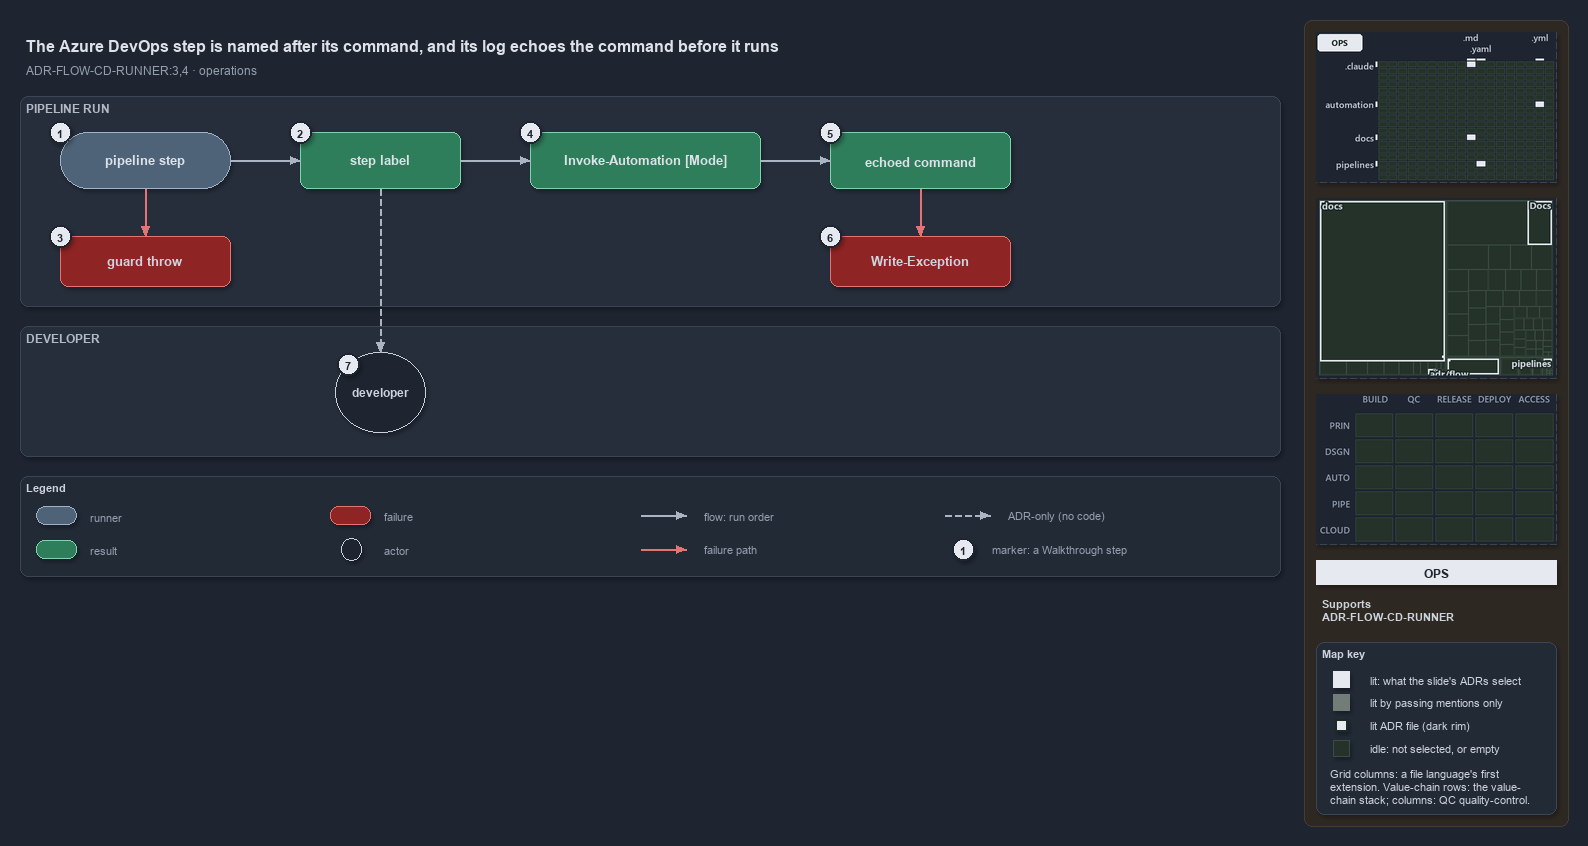

The diagram above was exported from draw.io. Its source (the exported page's mxGraphModel, read from the mxfile embedded in the PNG):
<mxGraphModel dx="1024" dy="768" grid="0" gridSize="10" guides="1" tooltips="1" connect="1" arrows="1" fold="1" page="1" pageScale="1" pageWidth="1572" pageHeight="620" background="#1E2430" math="0" shadow="1">
  <root>
    <mxCell id="0" />
    <mxCell id="1" parent="0" />
    <mxCell id="sidebar-bg" value="" style="rounded=1;arcSize=2;html=1;fillColor=#2E2823;strokeColor=#453C33;shadow=0;" vertex="1" parent="1">
      <mxGeometry x="1304" y="4" width="264" height="806" as="geometry" />
    </mxCell>
    <mxCell id="title" value="The Azure DevOps step is named after its command, and its log echoes the command before it runs" style="text;html=1;align=left;verticalAlign=middle;fontSize=16;fontStyle=1;fontColor=#DDE2E9;" vertex="1" parent="1">
      <mxGeometry x="20" y="14" width="1260" height="30" as="geometry" />
    </mxCell>
    <mxCell id="subtitle" value="ADR-FLOW-CD-RUNNER:3,4 &amp;#183; operations" style="text;html=1;align=left;verticalAlign=middle;fontSize=12;fontColor=#949FAE;" vertex="1" parent="1">
      <mxGeometry x="20" y="44" width="1240" height="20" as="geometry" />
    </mxCell>
    <mxCell id="band-run" value="PIPELINE RUN" style="rounded=1;html=1;arcSize=3;fillColor=#262E3B;strokeColor=#3A4555;verticalAlign=top;align=left;spacingLeft=8;fontStyle=1;fontSize=12;fontColor=#B0BAC7;" vertex="1" parent="1">
      <mxGeometry x="20" y="80" width="1260" height="210" as="geometry" />
    </mxCell>
    <mxCell id="band-dev" value="DEVELOPER" style="rounded=1;html=1;arcSize=3;fillColor=#262E3B;strokeColor=#3A4555;verticalAlign=top;align=left;spacingLeft=8;fontStyle=1;fontSize=12;fontColor=#B0BAC7;" vertex="1" parent="1">
      <mxGeometry x="20" y="310" width="1260" height="130" as="geometry" />
    </mxCell>
    <mxCell id="step" value="&lt;b&gt;pipeline step&lt;/b&gt;" style="rounded=1;arcSize=50;whiteSpace=wrap;html=1;fillColor=#4E6378;strokeColor=#9FB3C8;fontSize=13;fontColor=#DDE2E9;" vertex="1" parent="1">
      <mxGeometry x="60" y="116" width="170" height="56" as="geometry" />
    </mxCell>
    <mxCell id="label" value="&lt;b&gt;step label&lt;/b&gt;" style="rounded=1;whiteSpace=wrap;html=1;arcSize=20;fillColor=#2E7D5B;strokeColor=#7FD3AE;fontColor=#DDE2E9;fontSize=13;" vertex="1" parent="1">
      <mxGeometry x="300" y="116" width="160" height="56" as="geometry" />
    </mxCell>
    <mxCell id="loghead" value="&lt;b&gt;Invoke-Automation [Mode]&lt;/b&gt;" style="rounded=1;whiteSpace=wrap;html=1;arcSize=20;fillColor=#2E7D5B;strokeColor=#7FD3AE;fontColor=#DDE2E9;fontSize=13;" vertex="1" parent="1">
      <mxGeometry x="530" y="116" width="230" height="56" as="geometry" />
    </mxCell>
    <mxCell id="echo" value="&lt;b&gt;echoed command&lt;/b&gt;" style="rounded=1;whiteSpace=wrap;html=1;arcSize=20;fillColor=#2E7D5B;strokeColor=#7FD3AE;fontColor=#DDE2E9;fontSize=13;" vertex="1" parent="1">
      <mxGeometry x="830" y="116" width="180" height="56" as="geometry" />
    </mxCell>
    <mxCell id="guardthrow" value="&lt;b&gt;guard throw&lt;/b&gt;" style="rounded=1;whiteSpace=wrap;html=1;arcSize=20;fillColor=#8E2424;strokeColor=#E57373;fontSize=13;" vertex="1" parent="1">
      <mxGeometry x="60" y="220" width="170" height="50" as="geometry" />
    </mxCell>
    <mxCell id="writeexception" value="&lt;b&gt;Write-Exception&lt;/b&gt;" style="rounded=1;whiteSpace=wrap;html=1;arcSize=20;fillColor=#8E2424;strokeColor=#E57373;fontSize=13;" vertex="1" parent="1">
      <mxGeometry x="830" y="220" width="180" height="50" as="geometry" />
    </mxCell>
    <mxCell id="dev" value="&lt;b&gt;developer&lt;/b&gt;" style="ellipse;whiteSpace=wrap;html=1;fillColor=#1E2430;strokeColor=#C7D0DB;fontSize=12;fontColor=#CDD3DC;" vertex="1" parent="1">
      <mxGeometry x="335" y="336" width="90" height="80" as="geometry" />
    </mxCell>
    <mxCell id="p-edge-step-label-a" value="" style="text;html=1;strokeColor=none;fillColor=none;" vertex="1" parent="1">
      <mxGeometry x="230" y="144" width="1" height="1" as="geometry" />
    </mxCell>
    <mxCell id="p-edge-step-label-b" value="" style="text;html=1;strokeColor=none;fillColor=none;" vertex="1" parent="1">
      <mxGeometry x="300" y="144" width="1" height="1" as="geometry" />
    </mxCell>
    <mxCell id="edge-step-label" value="" style="edgeStyle=orthogonalEdgeStyle;rounded=1;html=1;fontSize=10;endArrow=block;strokeColor=#AAB4C3;fontColor=#CDD3DC;shadow=0;" edge="1" parent="1" source="p-edge-step-label-a" target="p-edge-step-label-b">
      <mxGeometry relative="1" as="geometry" />
    </mxCell>
    <mxCell id="p-edge-label-loghead-a" value="" style="text;html=1;strokeColor=none;fillColor=none;" vertex="1" parent="1">
      <mxGeometry x="460" y="144" width="1" height="1" as="geometry" />
    </mxCell>
    <mxCell id="p-edge-label-loghead-b" value="" style="text;html=1;strokeColor=none;fillColor=none;" vertex="1" parent="1">
      <mxGeometry x="530" y="144" width="1" height="1" as="geometry" />
    </mxCell>
    <mxCell id="edge-label-loghead" value="" style="edgeStyle=orthogonalEdgeStyle;rounded=1;html=1;fontSize=10;endArrow=block;strokeColor=#AAB4C3;fontColor=#CDD3DC;shadow=0;" edge="1" parent="1" source="p-edge-label-loghead-a" target="p-edge-label-loghead-b">
      <mxGeometry relative="1" as="geometry" />
    </mxCell>
    <mxCell id="p-edge-loghead-echo-a" value="" style="text;html=1;strokeColor=none;fillColor=none;" vertex="1" parent="1">
      <mxGeometry x="760" y="144" width="1" height="1" as="geometry" />
    </mxCell>
    <mxCell id="p-edge-loghead-echo-b" value="" style="text;html=1;strokeColor=none;fillColor=none;" vertex="1" parent="1">
      <mxGeometry x="830" y="144" width="1" height="1" as="geometry" />
    </mxCell>
    <mxCell id="edge-loghead-echo" value="" style="edgeStyle=orthogonalEdgeStyle;rounded=1;html=1;fontSize=10;endArrow=block;strokeColor=#AAB4C3;fontColor=#CDD3DC;shadow=0;" edge="1" parent="1" source="p-edge-loghead-echo-a" target="p-edge-loghead-echo-b">
      <mxGeometry relative="1" as="geometry" />
    </mxCell>
    <mxCell id="p-edge-step-guardthrow-a" value="" style="text;html=1;strokeColor=none;fillColor=none;" vertex="1" parent="1">
      <mxGeometry x="145" y="172" width="1" height="1" as="geometry" />
    </mxCell>
    <mxCell id="p-edge-step-guardthrow-b" value="" style="text;html=1;strokeColor=none;fillColor=none;" vertex="1" parent="1">
      <mxGeometry x="145" y="220" width="1" height="1" as="geometry" />
    </mxCell>
    <mxCell id="edge-step-guardthrow" value="" style="edgeStyle=orthogonalEdgeStyle;rounded=1;html=1;fontSize=10;endArrow=block;strokeColor=#E57373;fontColor=#CDD3DC;shadow=0;" edge="1" parent="1" source="p-edge-step-guardthrow-a" target="p-edge-step-guardthrow-b">
      <mxGeometry relative="1" as="geometry" />
    </mxCell>
    <mxCell id="p-edge-echo-writeexception-a" value="" style="text;html=1;strokeColor=none;fillColor=none;" vertex="1" parent="1">
      <mxGeometry x="920" y="172" width="1" height="1" as="geometry" />
    </mxCell>
    <mxCell id="p-edge-echo-writeexception-b" value="" style="text;html=1;strokeColor=none;fillColor=none;" vertex="1" parent="1">
      <mxGeometry x="920" y="220" width="1" height="1" as="geometry" />
    </mxCell>
    <mxCell id="edge-echo-writeexception" value="" style="edgeStyle=orthogonalEdgeStyle;rounded=1;html=1;fontSize=10;endArrow=block;strokeColor=#E57373;fontColor=#CDD3DC;shadow=0;" edge="1" parent="1" source="p-edge-echo-writeexception-a" target="p-edge-echo-writeexception-b">
      <mxGeometry relative="1" as="geometry" />
    </mxCell>
    <mxCell id="p-edge-label-dev-a" value="" style="text;html=1;strokeColor=none;fillColor=none;" vertex="1" parent="1">
      <mxGeometry x="380" y="172" width="1" height="1" as="geometry" />
    </mxCell>
    <mxCell id="p-edge-label-dev-b" value="" style="text;html=1;strokeColor=none;fillColor=none;" vertex="1" parent="1">
      <mxGeometry x="380" y="336" width="1" height="1" as="geometry" />
    </mxCell>
    <mxCell id="edge-label-dev" value="" style="edgeStyle=orthogonalEdgeStyle;rounded=1;html=1;fontSize=10;endArrow=block;strokeColor=#AAB4C3;dashed=1;fontColor=#CDD3DC;shadow=0;" edge="1" parent="1" source="p-edge-label-dev-a" target="p-edge-label-dev-b">
      <mxGeometry relative="1" as="geometry" />
    </mxCell>
    <mxCell id="mark-1" value="1" style="ellipse;html=1;fillColor=#E6EAF0;strokeColor=#1E2430;strokeWidth=2;fontColor=#1E2430;fontStyle=1;fontSize=11;" vertex="1" parent="1">
      <mxGeometry x="49" y="105" width="22" height="22" as="geometry" />
    </mxCell>
    <mxCell id="mark-2" value="2" style="ellipse;html=1;fillColor=#E6EAF0;strokeColor=#1E2430;strokeWidth=2;fontColor=#1E2430;fontStyle=1;fontSize=11;" vertex="1" parent="1">
      <mxGeometry x="289" y="105" width="22" height="22" as="geometry" />
    </mxCell>
    <mxCell id="mark-3" value="3" style="ellipse;html=1;fillColor=#E6EAF0;strokeColor=#1E2430;strokeWidth=2;fontColor=#1E2430;fontStyle=1;fontSize=11;" vertex="1" parent="1">
      <mxGeometry x="49" y="209" width="22" height="22" as="geometry" />
    </mxCell>
    <mxCell id="mark-4" value="4" style="ellipse;html=1;fillColor=#E6EAF0;strokeColor=#1E2430;strokeWidth=2;fontColor=#1E2430;fontStyle=1;fontSize=11;" vertex="1" parent="1">
      <mxGeometry x="519" y="105" width="22" height="22" as="geometry" />
    </mxCell>
    <mxCell id="mark-5" value="5" style="ellipse;html=1;fillColor=#E6EAF0;strokeColor=#1E2430;strokeWidth=2;fontColor=#1E2430;fontStyle=1;fontSize=11;" vertex="1" parent="1">
      <mxGeometry x="819" y="105" width="22" height="22" as="geometry" />
    </mxCell>
    <mxCell id="mark-6" value="6" style="ellipse;html=1;fillColor=#E6EAF0;strokeColor=#1E2430;strokeWidth=2;fontColor=#1E2430;fontStyle=1;fontSize=11;" vertex="1" parent="1">
      <mxGeometry x="819" y="209" width="22" height="22" as="geometry" />
    </mxCell>
    <mxCell id="mark-7" value="7" style="ellipse;html=1;fillColor=#E6EAF0;strokeColor=#1E2430;strokeWidth=2;fontColor=#1E2430;fontStyle=1;fontSize=11;" vertex="1" parent="1">
      <mxGeometry x="337" y="337" width="22" height="22" as="geometry" />
    </mxCell>
    <mxCell id="legend" value="&lt;b&gt;Legend&lt;/b&gt;" style="rounded=1;whiteSpace=wrap;html=1;arcSize=6;fillColor=#222A36;strokeColor=#3A4555;align=left;verticalAlign=top;spacing=8;fontSize=11;fontColor=#CDD3DC;" vertex="1" parent="1">
      <mxGeometry x="20" y="460" width="1260" height="100" as="geometry" />
    </mxCell>
    <mxCell id="legend-0" value="" style="rounded=1;arcSize=50;whiteSpace=wrap;html=1;fillColor=#4E6378;strokeColor=#9FB3C8;fontColor=#DDE2E9;" vertex="1" parent="1">
      <mxGeometry x="36" y="490" width="40" height="18" as="geometry" />
    </mxCell>
    <mxCell id="legend-0-text" value="runner" style="text;html=1;align=left;verticalAlign=middle;fontSize=11;fontColor=#949FAE;" vertex="1" parent="1">
      <mxGeometry x="84" y="489" width="300" height="20" as="geometry" />
    </mxCell>
    <mxCell id="legend-1" value="" style="rounded=1;whiteSpace=wrap;html=1;arcSize=20;fillColor=#2E7D5B;strokeColor=#7FD3AE;" vertex="1" parent="1">
      <mxGeometry x="36" y="524" width="40" height="18" as="geometry" />
    </mxCell>
    <mxCell id="legend-1-text" value="result" style="text;html=1;align=left;verticalAlign=middle;fontSize=11;fontColor=#949FAE;" vertex="1" parent="1">
      <mxGeometry x="84" y="523" width="300" height="20" as="geometry" />
    </mxCell>
    <mxCell id="legend-2" value="" style="rounded=1;whiteSpace=wrap;html=1;arcSize=20;fillColor=#8E2424;strokeColor=#E57373;" vertex="1" parent="1">
      <mxGeometry x="330" y="490" width="40" height="18" as="geometry" />
    </mxCell>
    <mxCell id="legend-2-text" value="failure" style="text;html=1;align=left;verticalAlign=middle;fontSize=11;fontColor=#949FAE;" vertex="1" parent="1">
      <mxGeometry x="378" y="489" width="300" height="20" as="geometry" />
    </mxCell>
    <mxCell id="legend-3" value="" style="ellipse;whiteSpace=wrap;html=1;fillColor=#1E2430;strokeColor=#C7D0DB;fontColor=#CDD3DC;" vertex="1" parent="1">
      <mxGeometry x="341" y="522" width="20" height="22" as="geometry" />
    </mxCell>
    <mxCell id="legend-3-text" value="actor" style="text;html=1;align=left;verticalAlign=middle;fontSize=11;fontColor=#949FAE;" vertex="1" parent="1">
      <mxGeometry x="378" y="523" width="300" height="20" as="geometry" />
    </mxCell>
    <mxCell id="p-legend-4-a" value="" style="text;html=1;strokeColor=none;fillColor=none;" vertex="1" parent="1">
      <mxGeometry x="640" y="499" width="1" height="1" as="geometry" />
    </mxCell>
    <mxCell id="p-legend-4-b" value="" style="text;html=1;strokeColor=none;fillColor=none;" vertex="1" parent="1">
      <mxGeometry x="686" y="499" width="1" height="1" as="geometry" />
    </mxCell>
    <mxCell id="legend-4" value="" style="edgeStyle=orthogonalEdgeStyle;rounded=1;html=1;fontSize=10;endArrow=block;strokeColor=#AAB4C3;fontColor=#CDD3DC;shadow=0;" edge="1" parent="1" source="p-legend-4-a" target="p-legend-4-b">
      <mxGeometry relative="1" as="geometry" />
    </mxCell>
    <mxCell id="legend-4-text" value="flow: run order" style="text;html=1;align=left;verticalAlign=middle;fontSize=11;fontColor=#949FAE;" vertex="1" parent="1">
      <mxGeometry x="698" y="489" width="300" height="20" as="geometry" />
    </mxCell>
    <mxCell id="p-legend-5-a" value="" style="text;html=1;strokeColor=none;fillColor=none;" vertex="1" parent="1">
      <mxGeometry x="640" y="533" width="1" height="1" as="geometry" />
    </mxCell>
    <mxCell id="p-legend-5-b" value="" style="text;html=1;strokeColor=none;fillColor=none;" vertex="1" parent="1">
      <mxGeometry x="686" y="533" width="1" height="1" as="geometry" />
    </mxCell>
    <mxCell id="legend-5" value="" style="edgeStyle=orthogonalEdgeStyle;rounded=1;html=1;fontSize=10;endArrow=block;strokeColor=#E57373;fontColor=#CDD3DC;shadow=0;" edge="1" parent="1" source="p-legend-5-a" target="p-legend-5-b">
      <mxGeometry relative="1" as="geometry" />
    </mxCell>
    <mxCell id="legend-5-text" value="failure path" style="text;html=1;align=left;verticalAlign=middle;fontSize=11;fontColor=#949FAE;" vertex="1" parent="1">
      <mxGeometry x="698" y="523" width="300" height="20" as="geometry" />
    </mxCell>
    <mxCell id="p-legend-6-a" value="" style="text;html=1;strokeColor=none;fillColor=none;" vertex="1" parent="1">
      <mxGeometry x="944" y="499" width="1" height="1" as="geometry" />
    </mxCell>
    <mxCell id="p-legend-6-b" value="" style="text;html=1;strokeColor=none;fillColor=none;" vertex="1" parent="1">
      <mxGeometry x="990" y="499" width="1" height="1" as="geometry" />
    </mxCell>
    <mxCell id="legend-6" value="" style="edgeStyle=orthogonalEdgeStyle;rounded=1;html=1;fontSize=10;endArrow=block;strokeColor=#AAB4C3;dashed=1;fontColor=#CDD3DC;shadow=0;" edge="1" parent="1" source="p-legend-6-a" target="p-legend-6-b">
      <mxGeometry relative="1" as="geometry" />
    </mxCell>
    <mxCell id="legend-6-text" value="ADR-only (no code)" style="text;html=1;align=left;verticalAlign=middle;fontSize=11;fontColor=#949FAE;" vertex="1" parent="1">
      <mxGeometry x="1002" y="489" width="320" height="20" as="geometry" />
    </mxCell>
    <mxCell id="legend-7" value="1" style="ellipse;html=1;fillColor=#E6EAF0;strokeColor=#1E2430;strokeWidth=2;fontColor=#1E2430;fontStyle=1;fontSize=11;" vertex="1" parent="1">
      <mxGeometry x="952" y="522" width="22" height="22" as="geometry" />
    </mxCell>
    <mxCell id="legend-7-text" value="marker: a Walkthrough step" style="text;html=1;align=left;verticalAlign=middle;fontSize=11;fontColor=#949FAE;" vertex="1" parent="1">
      <mxGeometry x="986" y="523" width="320" height="20" as="geometry" />
    </mxCell>
    <mxCell id="minimap-grid" value="" style="shape=image;html=1;imageAspect=0;aspect=fixed;verticalLabelPosition=bottom;strokeColor=#3A4555;dashed=1;fillColor=#222A36;image=data:image/png,(base64 omitted: 10816 chars);" vertex="1" parent="1">
      <mxGeometry x="1316" y="16" width="240" height="150" as="geometry" />
    </mxCell>
    <mxCell id="minimap-tree" value="" style="shape=image;html=1;imageAspect=0;aspect=fixed;verticalLabelPosition=bottom;strokeColor=#3A4555;dashed=1;fillColor=#222A36;image=data:image/png,(base64 omitted: 9920 chars);" vertex="1" parent="1">
      <mxGeometry x="1316" y="182" width="240" height="180" as="geometry" />
    </mxCell>
    <mxCell id="minimap-chain" value="" style="shape=image;html=1;imageAspect=0;aspect=fixed;verticalLabelPosition=bottom;strokeColor=#3A4555;dashed=1;fillColor=#222A36;image=data:image/png,(base64 omitted: 11912 chars);" vertex="1" parent="1">
      <mxGeometry x="1316" y="378" width="240" height="150" as="geometry" />
    </mxCell>
    <mxCell id="lens-badge" value="OPS" style="rounded=0;whiteSpace=wrap;html=1;align=center;verticalAlign=middle;fontSize=12;fontStyle=1;fontColor=#1E2430;fillColor=#E6EAF0;strokeColor=none;" vertex="1" parent="1">
      <mxGeometry x="1316" y="544" width="240" height="24" as="geometry" />
    </mxCell>
    <mxCell id="supports" value="&lt;b&gt;Supports&lt;/b&gt;&lt;br&gt;ADR-FLOW-CD-RUNNER" style="text;html=1;whiteSpace=wrap;align=left;verticalAlign=top;fontSize=11;fontColor=#CDD3DC;" vertex="1" parent="1">
      <mxGeometry x="1316" y="576" width="240" height="38" as="geometry" />
    </mxCell>
    <mxCell id="mapkey" value="&lt;b&gt;Map key&lt;/b&gt;" style="rounded=1;arcSize=6;whiteSpace=wrap;html=1;align=left;verticalAlign=top;fontSize=11;fontColor=#CDD3DC;fillColor=#222A36;strokeColor=#3A4555;spacingLeft=8;spacingTop=2;" vertex="1" parent="1">
      <mxGeometry x="1316" y="626" width="240" height="172" as="geometry" />
    </mxCell>
    <mxCell id="mapkey-lit" value="" style="rounded=0;html=1;fillColor=#E6EAF0;strokeColor=#E6EAF0;" vertex="1" parent="1">
      <mxGeometry x="1333.0" y="655.0" width="16" height="16" as="geometry" />
    </mxCell>
    <mxCell id="mapkey-lit-text" value="lit: what the slide's ADRs select" style="text;html=1;align=left;verticalAlign=middle;fontSize=11;fontColor=#CDD3DC;" vertex="1" parent="1">
      <mxGeometry x="1364" y="653" width="184" height="20" as="geometry" />
    </mxCell>
    <mxCell id="mapkey-touched" value="" style="rounded=0;html=1;fillColor=#727C79;strokeColor=#727C79;" vertex="1" parent="1">
      <mxGeometry x="1333.0" y="678.0" width="16" height="16" as="geometry" />
    </mxCell>
    <mxCell id="mapkey-touched-text" value="lit by passing mentions only" style="text;html=1;align=left;verticalAlign=middle;fontSize=11;fontColor=#CDD3DC;" vertex="1" parent="1">
      <mxGeometry x="1364" y="676" width="184" height="20" as="geometry" />
    </mxCell>
    <mxCell id="mapkey-adr" value="" style="rounded=0;html=1;fillColor=#E6EAF0;strokeColor=#1C2A24;strokeWidth=2;" vertex="1" parent="1">
      <mxGeometry x="1335.0" y="703.0" width="12" height="12" as="geometry" />
    </mxCell>
    <mxCell id="mapkey-adr-text" value="lit ADR file (dark rim)" style="text;html=1;align=left;verticalAlign=middle;fontSize=11;fontColor=#CDD3DC;" vertex="1" parent="1">
      <mxGeometry x="1364" y="699" width="184" height="20" as="geometry" />
    </mxCell>
    <mxCell id="mapkey-idle" value="" style="rounded=0;html=1;fillColor=#243229;strokeColor=#3B4D43;" vertex="1" parent="1">
      <mxGeometry x="1333.0" y="724.0" width="16" height="16" as="geometry" />
    </mxCell>
    <mxCell id="mapkey-idle-text" value="idle: not selected, or empty" style="text;html=1;align=left;verticalAlign=middle;fontSize=11;fontColor=#CDD3DC;" vertex="1" parent="1">
      <mxGeometry x="1364" y="722" width="184" height="20" as="geometry" />
    </mxCell>
    <mxCell id="mapkey-codes" value="Grid columns: a file language's first&lt;br&gt;extension. Value-chain rows: the value-&lt;br&gt;chain stack; columns: QC quality-control." style="text;html=1;align=left;verticalAlign=top;whiteSpace=wrap;fontSize=11;fontColor=#CDD3DC;" vertex="1" parent="1">
      <mxGeometry x="1324" y="746" width="224" height="46" as="geometry" />
    </mxCell>
  </root>
</mxGraphModel>